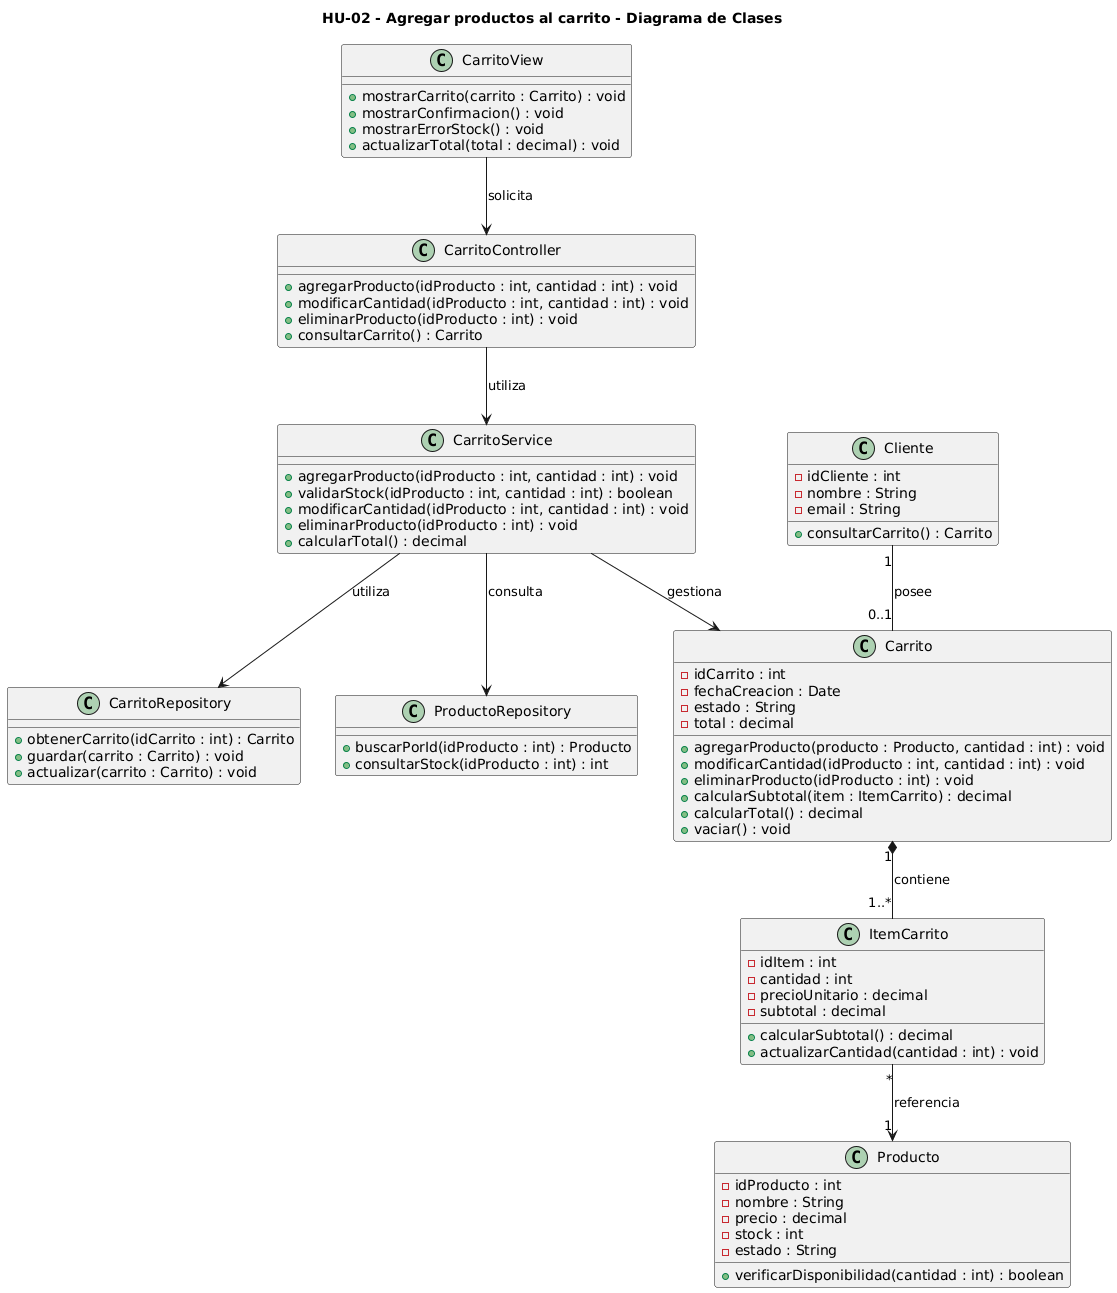

The diagram above was rendered by PlantUML. Its source (embedded in the PNG):
@startuml
title HU-02 - Agregar productos al carrito - Diagrama de Clases

class Producto {
    - idProducto : int
    - nombre : String
    - precio : decimal
    - stock : int
    - estado : String

    + verificarDisponibilidad(cantidad : int) : boolean
}

class Carrito {
    - idCarrito : int
    - fechaCreacion : Date
    - estado : String
    - total : decimal

    + agregarProducto(producto : Producto, cantidad : int) : void
    + modificarCantidad(idProducto : int, cantidad : int) : void
    + eliminarProducto(idProducto : int) : void
    + calcularSubtotal(item : ItemCarrito) : decimal
    + calcularTotal() : decimal
    + vaciar() : void
}

class ItemCarrito {
    - idItem : int
    - cantidad : int
    - precioUnitario : decimal
    - subtotal : decimal

    + calcularSubtotal() : decimal
    + actualizarCantidad(cantidad : int) : void
}

class CarritoController {
    + agregarProducto(idProducto : int, cantidad : int) : void
    + modificarCantidad(idProducto : int, cantidad : int) : void
    + eliminarProducto(idProducto : int) : void
    + consultarCarrito() : Carrito
}

class CarritoService {
    + agregarProducto(idProducto : int, cantidad : int) : void
    + validarStock(idProducto : int, cantidad : int) : boolean
    + modificarCantidad(idProducto : int, cantidad : int) : void
    + eliminarProducto(idProducto : int) : void
    + calcularTotal() : decimal
}

class CarritoRepository {
    + obtenerCarrito(idCarrito : int) : Carrito
    + guardar(carrito : Carrito) : void
    + actualizar(carrito : Carrito) : void
}

class ProductoRepository {
    + buscarPorId(idProducto : int) : Producto
    + consultarStock(idProducto : int) : int
}

class CarritoView {
    + mostrarCarrito(carrito : Carrito) : void
    + mostrarConfirmacion() : void
    + mostrarErrorStock() : void
    + actualizarTotal(total : decimal) : void
}

class Cliente {
    - idCliente : int
    - nombre : String
    - email : String

    + consultarCarrito() : Carrito
}

Cliente "1" -- "0..1" Carrito : posee

Carrito "1" *-- "1..*" ItemCarrito : contiene
ItemCarrito "*" --> "1" Producto : referencia

CarritoController --> CarritoService : utiliza
CarritoService --> CarritoRepository : utiliza
CarritoService --> ProductoRepository : consulta
CarritoService --> Carrito : gestiona
CarritoView --> CarritoController : solicita
@enduml